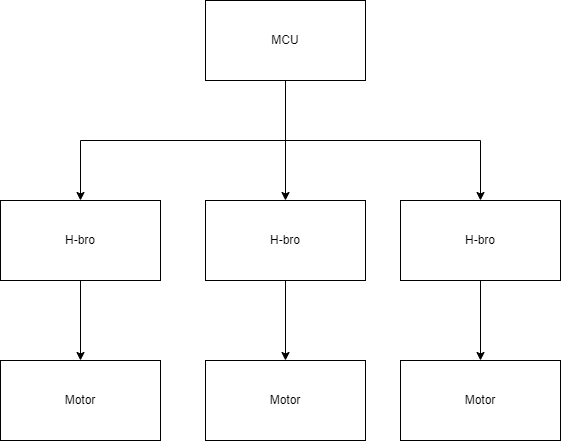

The diagram above was exported from draw.io. Its source (the exported page's mxGraphModel, read from the mxfile embedded in the PNG):
<mxGraphModel dx="1101" dy="824" grid="1" gridSize="10" guides="1" tooltips="1" connect="1" arrows="1" fold="1" page="1" pageScale="1" pageWidth="850" pageHeight="1100" math="0" shadow="0">
  <root>
    <mxCell id="0" />
    <mxCell id="1" parent="0" />
    <mxCell id="6mcVTkceNMRf7eEXfqeX-5" style="edgeStyle=orthogonalEdgeStyle;rounded=0;orthogonalLoop=1;jettySize=auto;html=1;exitX=0.5;exitY=1;exitDx=0;exitDy=0;entryX=0.5;entryY=0;entryDx=0;entryDy=0;" edge="1" parent="1" source="6mcVTkceNMRf7eEXfqeX-1" target="6mcVTkceNMRf7eEXfqeX-3">
      <mxGeometry relative="1" as="geometry" />
    </mxCell>
    <mxCell id="6mcVTkceNMRf7eEXfqeX-6" style="edgeStyle=orthogonalEdgeStyle;rounded=0;orthogonalLoop=1;jettySize=auto;html=1;exitX=0.5;exitY=1;exitDx=0;exitDy=0;entryX=0.5;entryY=0;entryDx=0;entryDy=0;" edge="1" parent="1" source="6mcVTkceNMRf7eEXfqeX-1" target="6mcVTkceNMRf7eEXfqeX-4">
      <mxGeometry relative="1" as="geometry" />
    </mxCell>
    <mxCell id="6mcVTkceNMRf7eEXfqeX-7" style="edgeStyle=orthogonalEdgeStyle;rounded=0;orthogonalLoop=1;jettySize=auto;html=1;exitX=0.5;exitY=1;exitDx=0;exitDy=0;entryX=0.5;entryY=0;entryDx=0;entryDy=0;" edge="1" parent="1" source="6mcVTkceNMRf7eEXfqeX-1" target="6mcVTkceNMRf7eEXfqeX-2">
      <mxGeometry relative="1" as="geometry" />
    </mxCell>
    <mxCell id="6mcVTkceNMRf7eEXfqeX-1" value="MCU" style="rounded=0;whiteSpace=wrap;html=1;" vertex="1" parent="1">
      <mxGeometry x="345" y="40" width="160" height="80" as="geometry" />
    </mxCell>
    <mxCell id="6mcVTkceNMRf7eEXfqeX-9" value="" style="edgeStyle=orthogonalEdgeStyle;rounded=0;orthogonalLoop=1;jettySize=auto;html=1;" edge="1" parent="1" source="6mcVTkceNMRf7eEXfqeX-2" target="6mcVTkceNMRf7eEXfqeX-8">
      <mxGeometry relative="1" as="geometry" />
    </mxCell>
    <mxCell id="6mcVTkceNMRf7eEXfqeX-2" value="H-bro" style="rounded=0;whiteSpace=wrap;html=1;" vertex="1" parent="1">
      <mxGeometry x="140" y="240" width="160" height="80" as="geometry" />
    </mxCell>
    <mxCell id="6mcVTkceNMRf7eEXfqeX-11" value="" style="edgeStyle=orthogonalEdgeStyle;rounded=0;orthogonalLoop=1;jettySize=auto;html=1;" edge="1" parent="1" source="6mcVTkceNMRf7eEXfqeX-3" target="6mcVTkceNMRf7eEXfqeX-10">
      <mxGeometry relative="1" as="geometry" />
    </mxCell>
    <mxCell id="6mcVTkceNMRf7eEXfqeX-3" value="H-bro" style="rounded=0;whiteSpace=wrap;html=1;" vertex="1" parent="1">
      <mxGeometry x="345" y="240" width="160" height="80" as="geometry" />
    </mxCell>
    <mxCell id="6mcVTkceNMRf7eEXfqeX-13" value="" style="edgeStyle=orthogonalEdgeStyle;rounded=0;orthogonalLoop=1;jettySize=auto;html=1;" edge="1" parent="1" source="6mcVTkceNMRf7eEXfqeX-4" target="6mcVTkceNMRf7eEXfqeX-12">
      <mxGeometry relative="1" as="geometry" />
    </mxCell>
    <mxCell id="6mcVTkceNMRf7eEXfqeX-4" value="H-bro" style="rounded=0;whiteSpace=wrap;html=1;" vertex="1" parent="1">
      <mxGeometry x="540" y="240" width="160" height="80" as="geometry" />
    </mxCell>
    <mxCell id="6mcVTkceNMRf7eEXfqeX-8" value="Motor" style="rounded=0;whiteSpace=wrap;html=1;" vertex="1" parent="1">
      <mxGeometry x="140" y="400" width="160" height="80" as="geometry" />
    </mxCell>
    <mxCell id="6mcVTkceNMRf7eEXfqeX-10" value="Motor" style="rounded=0;whiteSpace=wrap;html=1;" vertex="1" parent="1">
      <mxGeometry x="345" y="400" width="160" height="80" as="geometry" />
    </mxCell>
    <mxCell id="6mcVTkceNMRf7eEXfqeX-12" value="Motor&lt;br&gt;" style="rounded=0;whiteSpace=wrap;html=1;" vertex="1" parent="1">
      <mxGeometry x="540" y="400" width="160" height="80" as="geometry" />
    </mxCell>
  </root>
</mxGraphModel>